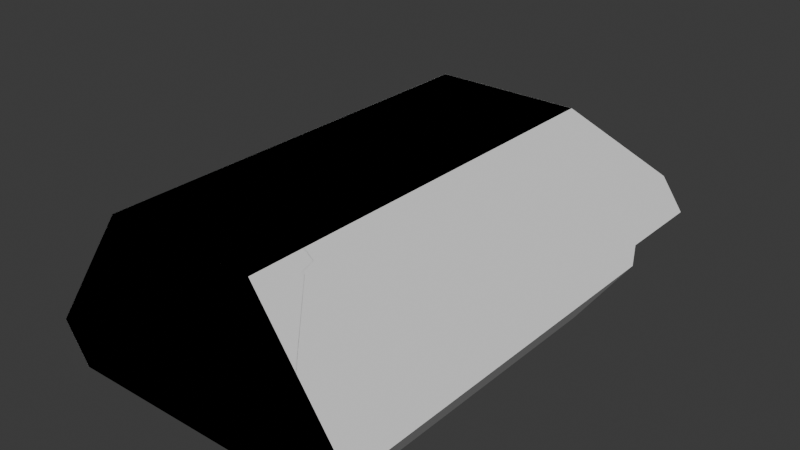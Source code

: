 # Source: walker_robot.blend  (saved by Blender 4.2.66; exported with 4.5.12 LTS)
import bpy
from mathutils import Matrix  # noqa: F401  (used for matrix-valued properties, if any)

bpy.ops.wm.read_factory_settings(use_empty=True)
scene = bpy.context.scene
scene.name = 'Scene'

# ---- collections
col_collection = bpy.data.collections.new('Collection'); scene.collection.children.link(col_collection)
col_cutters = bpy.data.collections.new('Cutters'); scene.collection.children.link(col_cutters)
col_cutters.hide_render = True

# ---- node groups
ng_auto_smooth = bpy.data.node_groups.new('Auto Smooth', 'GeometryNodeTree')
_s = ng_auto_smooth.interface.new_socket(name='Mesh', in_out='OUTPUT', socket_type='NodeSocketGeometry')
_s = ng_auto_smooth.interface.new_socket(name='Mesh', in_out='INPUT', socket_type='NodeSocketGeometry')
_s = ng_auto_smooth.interface.new_socket(name='Angle', in_out='INPUT', socket_type='NodeSocketFloat')
_s.subtype = 'ANGLE'
_s.min_value = 0.0
_s.max_value = 3.142
_s = ng_auto_smooth.interface.new_socket(name='Ignore Sharpness', in_out='INPUT', socket_type='NodeSocketBool')
_s.force_non_field = True
_N = ng_auto_smooth.nodes; _L = ng_auto_smooth.links
n0 = _N.new('NodeGroupInput'); n0.name = 'Group Input'; n0.location = (-440, -460)
n1 = _N.new('GeometryNodeInputShadeSmooth'); n1.name = 'Is Face Smooth'; n1.location = (-440, -396)
n2 = _N.new('NodeGroupInput'); n2.name = 'Group Input.001'; n2.location = (-440, -330)
n3 = _N.new('GeometryNodeInputMeshEdgeAngle'); n3.name = 'Edge Angle'; n3.location = (-440, -240)
n4 = _N.new('FunctionNodeBooleanMath'); n4.name = 'Boolean Math'; n4.location = (-260, -380)
n4.operation = 'OR'
n5 = _N.new('FunctionNodeCompare'); n5.name = 'Compare'; n5.location = (-260, -260)
n5.operation = 'LESS_EQUAL'
n6 = _N.new('NodeGroupInput'); n6.name = 'Group Input.002'; n6.location = (-260, -188)
n7 = _N.new('GeometryNodeInputEdgeSmooth'); n7.name = 'Is Edge Smooth'; n7.location = (-260, -120)
n8 = _N.new('FunctionNodeBooleanMath'); n8.name = 'Boolean Math.001'; n8.location = (-80, -260)
n9 = _N.new('FunctionNodeBooleanMath'); n9.name = 'Boolean Math.002'; n9.location = (-80, -150)
n9.operation = 'OR'
n10 = _N.new('NodeGroupInput'); n10.name = 'Group Input.003'; n10.location = (-80, -80)
n11 = _N.new('GeometryNodeSetShadeSmooth'); n11.name = 'Set Shade Smooth'; n11.location = (120, -80)
n11.domain = 'EDGE'
n12 = _N.new('GeometryNodeSetShadeSmooth'); n12.name = 'Set Shade Smooth.001'; n12.location = (300, -80)
n13 = _N.new('NodeGroupOutput'); n13.name = 'Group Output'; n13.location = (480, -80)
_L.new(n0.outputs[2], n4.inputs[1])
_L.new(n1.outputs[0], n4.inputs[0])
_L.new(n2.outputs[1], n5.inputs[1])
_L.new(n3.outputs[0], n5.inputs[0])
_L.new(n4.outputs[0], n8.inputs[1])
_L.new(n5.outputs[0], n8.inputs[0])
_L.new(n6.outputs[2], n9.inputs[1])
_L.new(n7.outputs[0], n9.inputs[0])
_L.new(n8.outputs[0], n11.inputs[2])
_L.new(n9.outputs[0], n11.inputs[1])
_L.new(n10.outputs[0], n11.inputs[0])
_L.new(n11.outputs[0], n12.inputs[0])
_L.new(n12.outputs[0], n13.inputs[0])
n13.is_active_output = True

# ---- world
world_world = bpy.data.worlds.new('World'); scene.world = world_world
world_world.use_nodes = True; world_world.node_tree.nodes.clear()
_N = world_world.node_tree.nodes; _L = world_world.node_tree.links
n0 = _N.new('ShaderNodeOutputWorld'); n0.name = 'World Output'; n0.location = (300, 300)
n1 = _N.new('ShaderNodeBackground'); n1.name = 'Background'; n1.location = (10, 300)
n1.inputs[0].default_value = (0.05088, 0.05088, 0.05088, 1.0)
_L.new(n1.outputs[0], n0.inputs[0])
n0.is_active_output = True
world_world.color = (0.05088, 0.05088, 0.05088)
world_world.sun_shadow_jitter_overblur = 0.0

# ---- meshes
me_cube_001 = bpy.data.meshes.new('Cube.001')
me_cube_001.from_pydata([(-2.0, -1.0, -1.0), (-2.0, -1.0, 1.0), (-2.0, 5.0, -1.0), (-2.0, 5.0, 1.0), (2.0, -1.0, -1.0), (2.0, -1.0, 1.0), (2.0, 5.0, -1.0), (2.0, 5.0, 1.0)], [], [(0, 1, 3, 2), (2, 3, 7, 6), (6, 7, 5, 4), (4, 5, 1, 0), (2, 6, 4, 0), (7, 3, 1, 5)])
me_cube_001.polygons.foreach_set('use_smooth', [True] * 6)
_uv = me_cube_001.uv_layers.new(name='UVMap')
_uv.uv.foreach_set('vector', [0.375, 0.0, 0.625, 0.0, 0.625, 0.25, 0.375, 0.25, 0.375, 0.25, 0.625, 0.25, 0.625, 0.5, 0.375, 0.5, 0.375, 0.5, 0.625, 0.5, 0.625, 0.75, 0.375, 0.75, 0.375, 0.75, 0.625, 0.75, 0.625, 1.0, 0.375, 1.0, 0.125, 0.5, 0.375, 0.5, 0.375, 0.75, 0.125, 0.75, 0.625, 0.5, 0.875, 0.5, 0.875, 0.75, 0.625, 0.75])
me_cube_001.update()
me_cube_003 = bpy.data.meshes.new('Cube.003')
me_cube_003.from_pydata([(2.0, -1.0, -1.0), (2.0, -1.0, 1.0), (1.951, 3.911, -0.3992), (2.0, 5.0, -1.0), (2.0, 5.0, 1.0), (-1.659, -1.0, -1.0), (-1.951, -1.0, -0.54), (-0.8903, -1.0, 1.0), (-1.583, 5.0, -0.005285), (1.583, 5.0, 1.0), (1.583, 5.0, -0.00529), (1.583, 3.929, 1.0), (-0.8903, 3.929, 1.0), (1.951, 5.0, -0.3992), (1.951, 5.0, -1.0), (-1.854, 5.0, -0.3992), (1.951, 3.015, -1.0), (-1.659, 3.015, -1.0), (-1.951, 3.701, -0.5399), (-1.854, 3.911, -0.3992)], [], [(15, 8, 10, 9, 4, 3, 14, 13), (3, 4, 1, 0), (7, 6, 5, 0, 1), (3, 0, 5, 17, 16, 14), (12, 7, 1, 4, 9, 11), (6, 18, 17, 5), (6, 7, 12, 8, 15, 19, 18), (11, 10, 8, 12), (10, 11, 9), (16, 2, 13, 14), (19, 2, 16, 17, 18), (13, 2, 19, 15)])
me_cube_003.polygons.foreach_set('use_smooth', [True] * 12)
_k = set([(0, 1), (0, 3), (0, 5), (1, 4), (1, 7), (2, 13), (2, 16), (2, 19), (3, 4), (3, 14), (4, 9), (5, 6), (5, 17), (6, 7), (6, 18), (7, 12), (8, 10), (8, 12), (8, 15), (9, 10), (9, 11), (10, 11), (11, 12), (13, 14), (13, 15), (14, 16), (15, 19), (16, 17), (17, 18), (18, 19)])
me_cube_003.attributes.new('sharp_edge', 'BOOLEAN', 'EDGE').data.foreach_set('value', [ (min(e.vertices), max(e.vertices)) in _k for e in me_cube_003.edges])
_k = {(13, 15): 1.0, (8, 15): 1.0, (8, 10): 1.0, (9, 10): 1.0, (4, 9): 1.0, (3, 4): 1.0, (3, 14): 1.0, (13, 14): 1.0, (0, 3): 1.0, (1, 4): 1.0, (0, 1): 1.0, (1, 7): 1.0, (6, 7): 1.0, (5, 6): 1.0, (0, 5): 1.0, (5, 17): 1.0, (16, 17): 1.0, (14, 16): 1.0, (11, 12): 1.0, (7, 12): 1.0, (9, 11): 1.0, (6, 18): 1.0, (17, 18): 1.0, (8, 12): 1.0, (15, 19): 1.0, (18, 19): 1.0, (10, 11): 1.0, (2, 16): 1.0, (2, 13): 1.0, (2, 19): 1.0}
me_cube_003.attributes.new('crease_edge', 'FLOAT', 'EDGE').data.foreach_set('value', [_k.get((min(e.vertices), max(e.vertices)), 0.0) for e in me_cube_003.edges])
_uv = me_cube_003.uv_layers.new(name='UVMap')
_uv.uv.foreach_set('vector', [0.4501, 0.2591, 0.4993, 0.2761, 0.4993, 0.4739, 0.625, 0.4739, 0.625, 0.5, 0.375, 0.5, 0.375, 0.497, 0.4501, 0.497, 0.375, 0.5, 0.625, 0.5, 0.625, 0.75, 0.375, 0.75, 0.625, 0.9306, 0.4325, 0.997, 0.375, 0.9787, 0.375, 0.75, 0.625, 0.75, 0.375, 0.5, 0.375, 0.75, 0.1463, 0.75, 0.1463, 0.5827, 0.372, 0.5827, 0.372, 0.5, 0.8056, 0.5446, 0.8056, 0.75, 0.625, 0.75, 0.625, 0.5, 0.6511, 0.5, 0.6511, 0.5446, 0.0, 0.0, 0.0, 0.0, 0.0, 0.0, 0.0, 0.0, 0.0, 0.0, 0.0, 0.0, 0.0, 0.0, 0.0, 0.0, 0.0, 0.0, 0.0, 0.0, 0.0, 0.0, 0.0, 0.0, 0.0, 0.0, 0.0, 0.0, 0.0, 0.0, 0.0, 0.0, 0.0, 0.0, 0.0, 0.0, 0.0, 0.0, 0.0, 0.0, 0.0, 0.0, 0.0, 0.0, 0.0, 0.0, 0.0, 0.0, 0.0, 0.0, 0.0, 0.0, 0.0, 0.0, 0.0, 0.0, 0.0, 0.0, 0.0, 0.0, 0.0, 0.0])
me_cube_003.update()
me_cutter_002 = bpy.data.meshes.new('Cutter.002')
me_cutter_002.from_pydata([(-0.5753, -0.356, -1.008), (-0.5753, -0.356, 1.007), (-0.5753, 0.356, -1.008), (-0.5753, 0.356, 1.007), (0.5753, -0.356, -1.008), (0.5753, -0.356, 1.007), (0.5753, 0.356, -1.008), (0.5753, 0.356, 1.007)], [], [(0, 1, 3, 2), (2, 3, 7, 6), (6, 7, 5, 4), (4, 5, 1, 0), (2, 6, 4, 0), (7, 3, 1, 5)])
me_cutter_002.polygons.foreach_set('use_smooth', [True] * 6)
me_cutter_002.update()
me_cutter_004 = bpy.data.meshes.new('Cutter.004')
me_cutter_004.from_pydata([(-1.406, -0.7217, -1.008), (-1.406, -0.7217, 1.008), (-1.406, 0.7217, -1.008), (-1.406, 0.7217, 1.008), (1.406, -0.7217, -1.008), (1.406, -0.7217, 1.008), (1.406, 0.7217, -1.008), (1.406, 0.7217, 1.008)], [], [(0, 1, 3, 2), (2, 3, 7, 6), (6, 7, 5, 4), (4, 5, 1, 0), (2, 6, 4, 0), (7, 3, 1, 5)])
me_cutter_004.polygons.foreach_set('use_smooth', [True] * 6)
me_cutter_004.update()
me_cutter_005 = bpy.data.meshes.new('Cutter.005')
me_cutter_005.from_pydata([(-1.226, -1.262, -1.792), (-1.226, -1.262, 1.792), (-1.226, 1.262, -1.792), (-1.226, 1.262, 1.792), (1.226, -1.262, -1.792), (1.226, -1.262, 1.792), (1.226, 1.262, -1.792), (1.226, 1.262, 1.792)], [], [(0, 1, 3, 2), (2, 3, 7, 6), (6, 7, 5, 4), (4, 5, 1, 0), (2, 6, 4, 0), (7, 3, 1, 5)])
me_cutter_005.polygons.foreach_set('use_smooth', [True] * 6)
me_cutter_005.update()
me_cutter_006 = bpy.data.meshes.new('Cutter.006')
me_cutter_006.from_pydata([(-1.877, -0.5, 1.959), (-0.3861, 0.5, 1.959), (1.386, 0.5, 1.959), (1.386, -0.5, 1.959), (-1.877, -0.5, -1.959), (-0.3861, 0.5, -1.959), (1.386, 0.5, -1.959), (1.386, -0.5, -1.959)], [], [(0, 3, 2, 1), (4, 5, 6, 7), (2, 3, 7, 6), (0, 1, 5, 4), (3, 0, 4, 7), (1, 2, 6, 5)])
me_cutter_006.polygons.foreach_set('use_smooth', [True] * 6)
me_cutter_006.update()

# ---- objects
ob_cube = bpy.data.objects.new('Cube', me_cube_001)
ob_cube_001 = bpy.data.objects.new('Cube.001', me_cube_003)
ob_cutter = bpy.data.objects.new('Cutter', me_cutter_002)
ob_cutter_001 = bpy.data.objects.new('Cutter.001', me_cutter_004)
ob_cutter_002 = bpy.data.objects.new('Cutter.002', me_cutter_005)
ob_cutter_003 = bpy.data.objects.new('Cutter.003', me_cutter_006)

# ---- transforms, parenting, visibility, modifiers, constraints
ob_cube.location = (0.0, 0.0, 0.0)
_m = ob_cube.modifiers.new('Boolean', 'BOOLEAN')
_m.object = ob_cutter
_m = ob_cube.modifiers.new('Boolean.001', 'BOOLEAN')
_m.object = ob_cutter_001
_m = ob_cube.modifiers.new('Boolean.002', 'BOOLEAN')
_m.object = ob_cutter_002
_m = ob_cube.modifiers.new('Boolean.003', 'BOOLEAN')
_m.object = ob_cutter_003
_m = ob_cube.modifiers.new('Hops_Mirror', 'MIRROR')
_m.use_bisect_axis = (True, False, False)
_m.use_bisect_flip_axis = (True, False, False)
_m.use_clip = True
_m = ob_cube.modifiers.new('!!Auto Smooth', 'NODES')
_m.node_group = ng_auto_smooth
_gi = [s.identifier for s in ng_auto_smooth.interface.items_tree if s.item_type == 'SOCKET' and s.in_out == 'INPUT']
_m[_gi[1]] = 0.5236  # Angle
_m.show_group_selector = False
ob_cube_001.location = (0.0, 0.0, 0.0)
_m = ob_cube_001.modifiers.new('Hops_Mirror', 'MIRROR')
_m.use_bisect_axis = (True, False, False)
_m.use_bisect_flip_axis = (True, False, False)
_m.use_clip = True
_m = ob_cube_001.modifiers.new('!!Auto Smooth', 'NODES')
_m.node_group = ng_auto_smooth
_gi = [s.identifier for s in ng_auto_smooth.interface.items_tree if s.item_type == 'SOCKET' and s.in_out == 'INPUT']
_m[_gi[1]] = 1.047  # Angle
_m.show_group_selector = False
ob_cutter.parent = ob_cube
ob_cutter.location = (-2.09, 0.007501, -0.9864)
ob_cutter.rotation_euler = (1.571, -2.136, -7.164e-07)
ob_cutter.scale = (1.0, 1.0, 5.464)
ob_cutter.hide_render = True
ob_cutter.visible_camera = False
ob_cutter.visible_diffuse = False
ob_cutter.visible_glossy = False
ob_cutter.visible_transmission = False
ob_cutter.visible_volume_scatter = False
ob_cutter.visible_shadow = False
ob_cutter.display_type = 'WIRE'
ob_cutter_001.parent = ob_cube
ob_cutter_001.location = (-1.919, 0.007497, 0.7791)
ob_cutter_001.rotation_euler = (1.571, -0.9675, -2.272e-07)
ob_cutter_001.scale = (1.0, 1.0, 5.401)
ob_cutter_001.hide_render = True
ob_cutter_001.visible_camera = False
ob_cutter_001.visible_diffuse = False
ob_cutter_001.visible_glossy = False
ob_cutter_001.visible_transmission = False
ob_cutter_001.visible_volume_scatter = False
ob_cutter_001.visible_shadow = False
ob_cutter_001.display_type = 'WIRE'
ob_cutter_002.parent = ob_cube
ob_cutter_002.location = (-0.209, 5.286, 1.456)
ob_cutter_002.rotation_euler = (1.571, 0.7536, 1.571)
ob_cutter_002.scale = (1.0, 1.0, 1.0)
ob_cutter_002.hide_render = True
ob_cutter_002.visible_camera = False
ob_cutter_002.visible_diffuse = False
ob_cutter_002.visible_glossy = False
ob_cutter_002.visible_transmission = False
ob_cutter_002.visible_volume_scatter = False
ob_cutter_002.visible_shadow = False
ob_cutter_002.display_type = 'WIRE'
ob_cutter_003.parent = ob_cube
ob_cutter_003.location = (-0.007501, 4.297, -0.8992)
ob_cutter_003.rotation_euler = (1.571, -0.0, 1.571)
ob_cutter_003.hide_render = True
ob_cutter_003.visible_camera = False
ob_cutter_003.visible_diffuse = False
ob_cutter_003.visible_glossy = False
ob_cutter_003.visible_transmission = False
ob_cutter_003.visible_volume_scatter = False
ob_cutter_003.visible_shadow = False
ob_cutter_003.display_type = 'WIRE'
_m = ob_cutter_003.modifiers.new('!!Auto Smooth', 'NODES')
_m.node_group = ng_auto_smooth
_gi = [s.identifier for s in ng_auto_smooth.interface.items_tree if s.item_type == 'SOCKET' and s.in_out == 'INPUT']
_m[_gi[1]] = 0.5236  # Angle
_m.show_group_selector = False

# ---- collection membership
col_collection.objects.link(ob_cube)
col_collection.objects.link(ob_cube_001)
col_cutters.objects.link(ob_cutter)
col_cutters.objects.link(ob_cutter_001)
col_cutters.objects.link(ob_cutter_002)
col_cutters.objects.link(ob_cutter_003)

# ---- scene / render settings (as saved in the file)
scene.frame_start = 1; scene.frame_end = 250; scene.frame_set(1)
scene.render.engine = 'BLENDER_EEVEE_NEXT'
bpy.context.view_layer.update()

# ---- added for rendering (the .blend has no active camera and no usable light): camera, sun
cam_auto = bpy.data.cameras.new('AutoCamera')
cam_auto.lens = 50.0
cam_auto.sensor_width = 36.0
cam_auto.clip_end = 1000.0
ob_auto_camera = bpy.data.objects.new('AutoCamera', cam_auto)
scene.collection.objects.link(ob_auto_camera)
ob_auto_camera.location = (6.87611, -6.25134, 5.50089)
ob_auto_camera.rotation_euler = (1.09748, -7.21219e-08, 0.694738)
scene.camera = ob_auto_camera
light_auto_sun = bpy.data.lights.new('AutoSun', 'SUN')
light_auto_sun.energy = 3.0
light_auto_sun.angle = 0.0523599
ob_auto_sun = bpy.data.objects.new('AutoSun', light_auto_sun)
scene.collection.objects.link(ob_auto_sun)
ob_auto_sun.rotation_euler = (0.872665, 0.174533, 0.523599)
bpy.context.view_layer.update()
